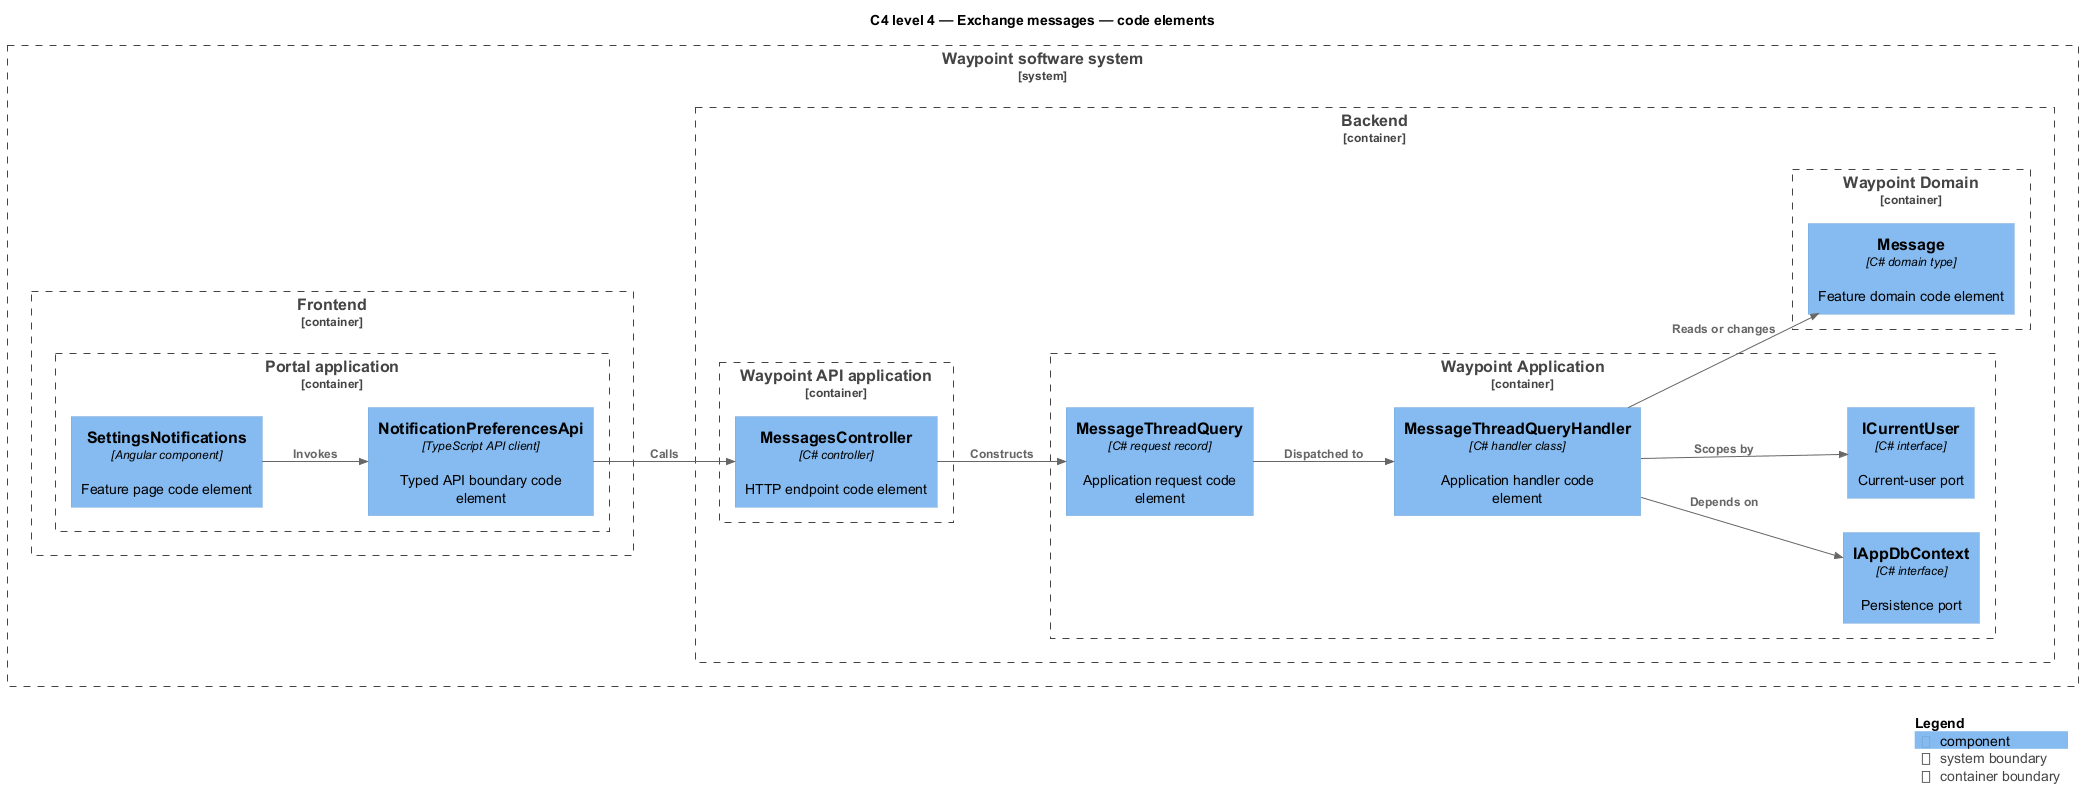

The diagram above was rendered by PlantUML. Its source (embedded in the PNG):
@startuml
!include <C4/C4_Component>
LAYOUT_LEFT_RIGHT()
title C4 level 4 — Exchange messages — code elements
System_Boundary(waypoint, "Waypoint software system") {
  Container_Boundary(frontend, "Frontend") {
    Container_Boundary(frontend_app, "Portal application") {
      Component(page, "SettingsNotifications", "Angular component", "Feature page code element")
      Component(client, "NotificationPreferencesApi", "TypeScript API client", "Typed API boundary code element")
    }
  }
  Container_Boundary(backend, "Backend") {
    Container_Boundary(api_app, "Waypoint API application") {
      Component(controller, "MessagesController", "C# controller", "HTTP endpoint code element")
    }
    Container_Boundary(application, "Waypoint Application") {
      Component(request, "MessageThreadQuery", "C# request record", "Application request code element")
      Component(handler, "MessageThreadQueryHandler", "C# handler class", "Application handler code element")
      Component(dbport, "IAppDbContext", "C# interface", "Persistence port")
      Component(current, "ICurrentUser", "C# interface", "Current-user port")
    }
    Container_Boundary(domain, "Waypoint Domain") {
      Component(entity, "Message", "C# domain type", "Feature domain code element")
    }
  }
}
Rel(page, client, "Invokes")
Rel(client, controller, "Calls")
Rel(controller, request, "Constructs")
Rel(request, handler, "Dispatched to")
Rel(handler, dbport, "Depends on")
Rel(handler, current, "Scopes by")
Rel(handler, entity, "Reads or changes")
SHOW_LEGEND()
@enduml